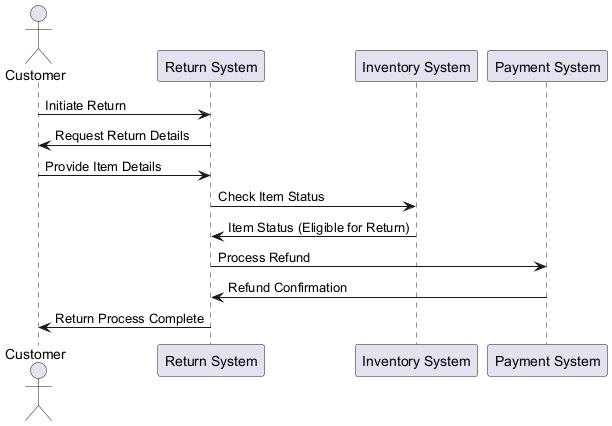

The diagram above was rendered by PlantUML. Its source (embedded in the PNG):
@startuml
actor Customer
participant "Return System" as ReturnSystem
participant "Inventory System" as InventorySystem
participant "Payment System" as PaymentSystem

Customer -> ReturnSystem: Initiate Return
ReturnSystem -> Customer: Request Return Details
Customer -> ReturnSystem: Provide Item Details
ReturnSystem -> InventorySystem: Check Item Status
InventorySystem -> ReturnSystem: Item Status (Eligible for Return)
ReturnSystem -> PaymentSystem: Process Refund
PaymentSystem -> ReturnSystem: Refund Confirmation
ReturnSystem -> Customer: Return Process Complete
@enduml